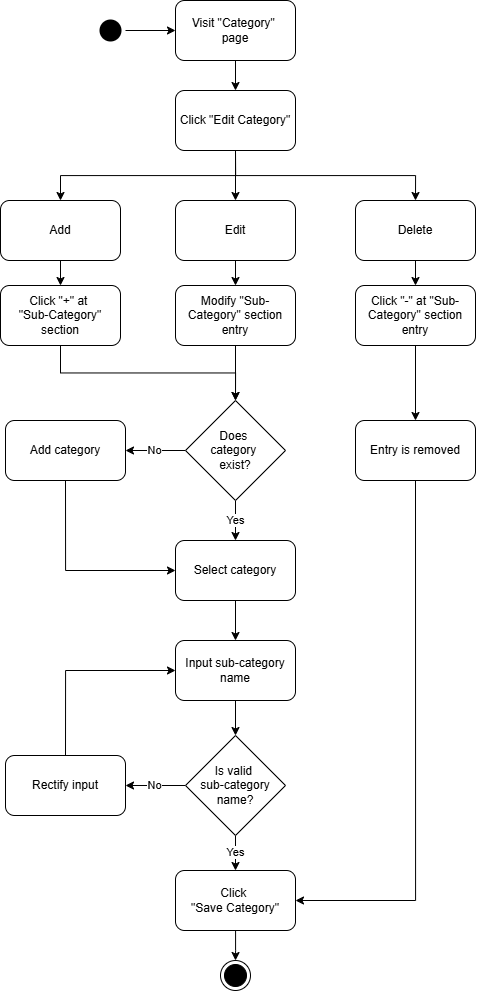

The diagram above was exported from draw.io. Its source (the exported page's mxGraphModel, read from the mxfile embedded in the PNG):
<mxGraphModel dx="1640" dy="1032" grid="1" gridSize="10" guides="1" tooltips="1" connect="1" arrows="1" fold="1" page="1" pageScale="1" pageWidth="850" pageHeight="1100" math="0" shadow="0">
  <root>
    <mxCell id="4ZbALF-496DwjTNcZ8sA-0" />
    <mxCell id="4ZbALF-496DwjTNcZ8sA-1" parent="4ZbALF-496DwjTNcZ8sA-0" />
    <mxCell id="4ZbALF-496DwjTNcZ8sA-2" style="edgeStyle=orthogonalEdgeStyle;rounded=0;orthogonalLoop=1;jettySize=auto;html=1;exitX=1;exitY=0.5;exitDx=0;exitDy=0;entryX=0;entryY=0.5;entryDx=0;entryDy=0;" edge="1" parent="4ZbALF-496DwjTNcZ8sA-1" source="4ZbALF-496DwjTNcZ8sA-3" target="4ZbALF-496DwjTNcZ8sA-6">
      <mxGeometry relative="1" as="geometry" />
    </mxCell>
    <mxCell id="4ZbALF-496DwjTNcZ8sA-3" value="" style="ellipse;html=1;shape=startState;fillColor=#000000;strokeColor=none;" vertex="1" parent="4ZbALF-496DwjTNcZ8sA-1">
      <mxGeometry x="325" y="75" width="30" height="30" as="geometry" />
    </mxCell>
    <mxCell id="4ZbALF-496DwjTNcZ8sA-4" value="" style="ellipse;html=1;shape=endState;fillColor=#000000;strokeColor=default;" vertex="1" parent="4ZbALF-496DwjTNcZ8sA-1">
      <mxGeometry x="450" y="1020" width="30" height="30" as="geometry" />
    </mxCell>
    <mxCell id="4ZbALF-496DwjTNcZ8sA-5" style="edgeStyle=orthogonalEdgeStyle;rounded=0;orthogonalLoop=1;jettySize=auto;html=1;exitX=0.5;exitY=1;exitDx=0;exitDy=0;entryX=0.5;entryY=0;entryDx=0;entryDy=0;" edge="1" parent="4ZbALF-496DwjTNcZ8sA-1" source="4ZbALF-496DwjTNcZ8sA-6" target="4ZbALF-496DwjTNcZ8sA-25">
      <mxGeometry relative="1" as="geometry" />
    </mxCell>
    <mxCell id="4ZbALF-496DwjTNcZ8sA-6" value="Visit &quot;Category&quot;&amp;nbsp;&lt;div&gt;page&lt;/div&gt;" style="rounded=1;whiteSpace=wrap;html=1;" vertex="1" parent="4ZbALF-496DwjTNcZ8sA-1">
      <mxGeometry x="405" y="60" width="120" height="60" as="geometry" />
    </mxCell>
    <mxCell id="4ZbALF-496DwjTNcZ8sA-7" style="edgeStyle=orthogonalEdgeStyle;rounded=0;orthogonalLoop=1;jettySize=auto;html=1;exitX=0.5;exitY=1;exitDx=0;exitDy=0;entryX=0.5;entryY=0;entryDx=0;entryDy=0;" edge="1" parent="4ZbALF-496DwjTNcZ8sA-1" source="4ZbALF-496DwjTNcZ8sA-8" target="4ZbALF-496DwjTNcZ8sA-15">
      <mxGeometry relative="1" as="geometry" />
    </mxCell>
    <mxCell id="4ZbALF-496DwjTNcZ8sA-8" value="Modify &quot;Sub-Category&quot; section entry" style="whiteSpace=wrap;html=1;rounded=1;" vertex="1" parent="4ZbALF-496DwjTNcZ8sA-1">
      <mxGeometry x="405" y="345" width="120" height="60" as="geometry" />
    </mxCell>
    <mxCell id="eo8WEHVwZ0ro6-6fK5ge-0" style="edgeStyle=orthogonalEdgeStyle;rounded=0;orthogonalLoop=1;jettySize=auto;html=1;exitX=0.5;exitY=1;exitDx=0;exitDy=0;entryX=0.5;entryY=0;entryDx=0;entryDy=0;" edge="1" parent="4ZbALF-496DwjTNcZ8sA-1" source="4ZbALF-496DwjTNcZ8sA-10" target="4ZbALF-496DwjTNcZ8sA-19">
      <mxGeometry relative="1" as="geometry" />
    </mxCell>
    <mxCell id="4ZbALF-496DwjTNcZ8sA-10" value="Select category" style="whiteSpace=wrap;html=1;rounded=1;" vertex="1" parent="4ZbALF-496DwjTNcZ8sA-1">
      <mxGeometry x="405" y="600" width="120" height="60" as="geometry" />
    </mxCell>
    <mxCell id="4ZbALF-496DwjTNcZ8sA-11" value="" style="edgeStyle=orthogonalEdgeStyle;rounded=0;orthogonalLoop=1;jettySize=auto;html=1;" edge="1" parent="4ZbALF-496DwjTNcZ8sA-1" source="4ZbALF-496DwjTNcZ8sA-12">
      <mxGeometry relative="1" as="geometry">
        <mxPoint x="465.0000000000002" y="1020.0000000000002" as="targetPoint" />
      </mxGeometry>
    </mxCell>
    <mxCell id="4ZbALF-496DwjTNcZ8sA-12" value="Click&amp;nbsp;&lt;div&gt;&quot;Save Category&quot;&lt;/div&gt;" style="whiteSpace=wrap;html=1;rounded=1;" vertex="1" parent="4ZbALF-496DwjTNcZ8sA-1">
      <mxGeometry x="405" y="930" width="120" height="60" as="geometry" />
    </mxCell>
    <mxCell id="4ZbALF-496DwjTNcZ8sA-13" value="No" style="edgeStyle=orthogonalEdgeStyle;rounded=0;orthogonalLoop=1;jettySize=auto;html=1;exitX=0;exitY=0.5;exitDx=0;exitDy=0;entryX=1;entryY=0.5;entryDx=0;entryDy=0;" edge="1" parent="4ZbALF-496DwjTNcZ8sA-1" source="4ZbALF-496DwjTNcZ8sA-15" target="4ZbALF-496DwjTNcZ8sA-17">
      <mxGeometry relative="1" as="geometry" />
    </mxCell>
    <mxCell id="4ZbALF-496DwjTNcZ8sA-14" value="Yes" style="edgeStyle=orthogonalEdgeStyle;rounded=0;orthogonalLoop=1;jettySize=auto;html=1;exitX=0.5;exitY=1;exitDx=0;exitDy=0;entryX=0.5;entryY=0;entryDx=0;entryDy=0;" edge="1" parent="4ZbALF-496DwjTNcZ8sA-1" source="4ZbALF-496DwjTNcZ8sA-15" target="4ZbALF-496DwjTNcZ8sA-10">
      <mxGeometry relative="1" as="geometry" />
    </mxCell>
    <mxCell id="4ZbALF-496DwjTNcZ8sA-15" value="Does&amp;nbsp;&lt;div&gt;category&amp;nbsp;&lt;/div&gt;&lt;div&gt;exist?&lt;/div&gt;" style="rhombus;whiteSpace=wrap;html=1;" vertex="1" parent="4ZbALF-496DwjTNcZ8sA-1">
      <mxGeometry x="415" y="460" width="100" height="100" as="geometry" />
    </mxCell>
    <mxCell id="4ZbALF-496DwjTNcZ8sA-16" style="edgeStyle=orthogonalEdgeStyle;rounded=0;orthogonalLoop=1;jettySize=auto;html=1;exitX=0.5;exitY=1;exitDx=0;exitDy=0;entryX=0;entryY=0.5;entryDx=0;entryDy=0;" edge="1" parent="4ZbALF-496DwjTNcZ8sA-1" source="4ZbALF-496DwjTNcZ8sA-17" target="4ZbALF-496DwjTNcZ8sA-10">
      <mxGeometry relative="1" as="geometry" />
    </mxCell>
    <mxCell id="4ZbALF-496DwjTNcZ8sA-17" value="Add category" style="whiteSpace=wrap;html=1;rounded=1;" vertex="1" parent="4ZbALF-496DwjTNcZ8sA-1">
      <mxGeometry x="235" y="480" width="120" height="60" as="geometry" />
    </mxCell>
    <mxCell id="4ZbALF-496DwjTNcZ8sA-18" style="edgeStyle=orthogonalEdgeStyle;rounded=0;orthogonalLoop=1;jettySize=auto;html=1;exitX=0.5;exitY=1;exitDx=0;exitDy=0;entryX=0.5;entryY=0;entryDx=0;entryDy=0;" edge="1" parent="4ZbALF-496DwjTNcZ8sA-1" source="4ZbALF-496DwjTNcZ8sA-19" target="4ZbALF-496DwjTNcZ8sA-28">
      <mxGeometry relative="1" as="geometry" />
    </mxCell>
    <mxCell id="4ZbALF-496DwjTNcZ8sA-19" value="Input sub-category name" style="whiteSpace=wrap;html=1;rounded=1;" vertex="1" parent="4ZbALF-496DwjTNcZ8sA-1">
      <mxGeometry x="405" y="700" width="120" height="60" as="geometry" />
    </mxCell>
    <mxCell id="4ZbALF-496DwjTNcZ8sA-22" style="edgeStyle=orthogonalEdgeStyle;rounded=0;orthogonalLoop=1;jettySize=auto;html=1;exitX=0.5;exitY=1;exitDx=0;exitDy=0;entryX=0.5;entryY=0;entryDx=0;entryDy=0;" edge="1" parent="4ZbALF-496DwjTNcZ8sA-1" source="4ZbALF-496DwjTNcZ8sA-25" target="4ZbALF-496DwjTNcZ8sA-40">
      <mxGeometry relative="1" as="geometry">
        <mxPoint x="465" y="230" as="sourcePoint" />
      </mxGeometry>
    </mxCell>
    <mxCell id="4ZbALF-496DwjTNcZ8sA-23" style="edgeStyle=orthogonalEdgeStyle;rounded=0;orthogonalLoop=1;jettySize=auto;html=1;exitX=0.5;exitY=1;exitDx=0;exitDy=0;entryX=0.5;entryY=0;entryDx=0;entryDy=0;" edge="1" parent="4ZbALF-496DwjTNcZ8sA-1" source="4ZbALF-496DwjTNcZ8sA-25" target="4ZbALF-496DwjTNcZ8sA-34">
      <mxGeometry relative="1" as="geometry">
        <mxPoint x="465" y="230" as="sourcePoint" />
      </mxGeometry>
    </mxCell>
    <mxCell id="4ZbALF-496DwjTNcZ8sA-24" style="edgeStyle=orthogonalEdgeStyle;rounded=0;orthogonalLoop=1;jettySize=auto;html=1;exitX=0.5;exitY=1;exitDx=0;exitDy=0;entryX=0.5;entryY=0;entryDx=0;entryDy=0;" edge="1" parent="4ZbALF-496DwjTNcZ8sA-1" source="4ZbALF-496DwjTNcZ8sA-25" target="4ZbALF-496DwjTNcZ8sA-36">
      <mxGeometry relative="1" as="geometry">
        <mxPoint x="465" y="230" as="sourcePoint" />
      </mxGeometry>
    </mxCell>
    <mxCell id="4ZbALF-496DwjTNcZ8sA-25" value="Click &quot;Edit Category&quot;" style="rounded=1;whiteSpace=wrap;html=1;" vertex="1" parent="4ZbALF-496DwjTNcZ8sA-1">
      <mxGeometry x="405" y="150" width="120" height="60" as="geometry" />
    </mxCell>
    <mxCell id="4ZbALF-496DwjTNcZ8sA-26" value="No" style="edgeStyle=orthogonalEdgeStyle;rounded=0;orthogonalLoop=1;jettySize=auto;html=1;exitX=0;exitY=0.5;exitDx=0;exitDy=0;entryX=1;entryY=0.5;entryDx=0;entryDy=0;" edge="1" parent="4ZbALF-496DwjTNcZ8sA-1" source="4ZbALF-496DwjTNcZ8sA-28" target="4ZbALF-496DwjTNcZ8sA-30">
      <mxGeometry relative="1" as="geometry" />
    </mxCell>
    <mxCell id="HJm5YLnIDs93hJHQK1fi-0" value="Yes" style="edgeStyle=orthogonalEdgeStyle;rounded=0;orthogonalLoop=1;jettySize=auto;html=1;exitX=0.5;exitY=1;exitDx=0;exitDy=0;entryX=0.5;entryY=0;entryDx=0;entryDy=0;" edge="1" parent="4ZbALF-496DwjTNcZ8sA-1" source="4ZbALF-496DwjTNcZ8sA-28" target="4ZbALF-496DwjTNcZ8sA-12">
      <mxGeometry relative="1" as="geometry" />
    </mxCell>
    <mxCell id="4ZbALF-496DwjTNcZ8sA-28" value="Is valid&amp;nbsp;&lt;div&gt;sub-category&lt;/div&gt;&lt;div&gt;name?&lt;/div&gt;" style="rhombus;whiteSpace=wrap;html=1;" vertex="1" parent="4ZbALF-496DwjTNcZ8sA-1">
      <mxGeometry x="415" y="795" width="100" height="100" as="geometry" />
    </mxCell>
    <mxCell id="4ZbALF-496DwjTNcZ8sA-29" style="edgeStyle=orthogonalEdgeStyle;rounded=0;orthogonalLoop=1;jettySize=auto;html=1;exitX=0.5;exitY=0;exitDx=0;exitDy=0;entryX=0;entryY=0.5;entryDx=0;entryDy=0;" edge="1" parent="4ZbALF-496DwjTNcZ8sA-1" source="4ZbALF-496DwjTNcZ8sA-30" target="4ZbALF-496DwjTNcZ8sA-19">
      <mxGeometry relative="1" as="geometry" />
    </mxCell>
    <mxCell id="4ZbALF-496DwjTNcZ8sA-30" value="Rectify input" style="whiteSpace=wrap;html=1;rounded=1;" vertex="1" parent="4ZbALF-496DwjTNcZ8sA-1">
      <mxGeometry x="235" y="815" width="120" height="60" as="geometry" />
    </mxCell>
    <mxCell id="4ZbALF-496DwjTNcZ8sA-31" style="edgeStyle=orthogonalEdgeStyle;rounded=0;orthogonalLoop=1;jettySize=auto;html=1;exitX=0.5;exitY=1;exitDx=0;exitDy=0;entryX=0.5;entryY=0;entryDx=0;entryDy=0;" edge="1" parent="4ZbALF-496DwjTNcZ8sA-1" source="4ZbALF-496DwjTNcZ8sA-32" target="4ZbALF-496DwjTNcZ8sA-42">
      <mxGeometry relative="1" as="geometry" />
    </mxCell>
    <mxCell id="4ZbALF-496DwjTNcZ8sA-32" value="Click &quot;-&quot; at &quot;Sub-Category&quot; section entry" style="whiteSpace=wrap;html=1;rounded=1;" vertex="1" parent="4ZbALF-496DwjTNcZ8sA-1">
      <mxGeometry x="585" y="345" width="120" height="60" as="geometry" />
    </mxCell>
    <mxCell id="4ZbALF-496DwjTNcZ8sA-33" style="edgeStyle=orthogonalEdgeStyle;rounded=0;orthogonalLoop=1;jettySize=auto;html=1;exitX=0.5;exitY=1;exitDx=0;exitDy=0;entryX=0.5;entryY=0;entryDx=0;entryDy=0;" edge="1" parent="4ZbALF-496DwjTNcZ8sA-1" source="4ZbALF-496DwjTNcZ8sA-34" target="4ZbALF-496DwjTNcZ8sA-8">
      <mxGeometry relative="1" as="geometry" />
    </mxCell>
    <mxCell id="4ZbALF-496DwjTNcZ8sA-34" value="Edit" style="whiteSpace=wrap;html=1;rounded=1;" vertex="1" parent="4ZbALF-496DwjTNcZ8sA-1">
      <mxGeometry x="405" y="260" width="120" height="60" as="geometry" />
    </mxCell>
    <mxCell id="4ZbALF-496DwjTNcZ8sA-35" style="edgeStyle=orthogonalEdgeStyle;rounded=0;orthogonalLoop=1;jettySize=auto;html=1;exitX=0.5;exitY=1;exitDx=0;exitDy=0;entryX=0.5;entryY=0;entryDx=0;entryDy=0;" edge="1" parent="4ZbALF-496DwjTNcZ8sA-1" source="4ZbALF-496DwjTNcZ8sA-36" target="4ZbALF-496DwjTNcZ8sA-32">
      <mxGeometry relative="1" as="geometry" />
    </mxCell>
    <mxCell id="4ZbALF-496DwjTNcZ8sA-36" value="Delete" style="whiteSpace=wrap;html=1;rounded=1;" vertex="1" parent="4ZbALF-496DwjTNcZ8sA-1">
      <mxGeometry x="585" y="260" width="120" height="60" as="geometry" />
    </mxCell>
    <mxCell id="4ZbALF-496DwjTNcZ8sA-37" style="edgeStyle=orthogonalEdgeStyle;rounded=0;orthogonalLoop=1;jettySize=auto;html=1;exitX=0.5;exitY=1;exitDx=0;exitDy=0;entryX=0.5;entryY=0;entryDx=0;entryDy=0;" edge="1" parent="4ZbALF-496DwjTNcZ8sA-1" source="4ZbALF-496DwjTNcZ8sA-38" target="4ZbALF-496DwjTNcZ8sA-15">
      <mxGeometry relative="1" as="geometry" />
    </mxCell>
    <mxCell id="4ZbALF-496DwjTNcZ8sA-38" value="Click &quot;+&quot; at&amp;nbsp;&lt;div&gt;&quot;Sub-Category&quot; section&lt;/div&gt;" style="whiteSpace=wrap;html=1;rounded=1;" vertex="1" parent="4ZbALF-496DwjTNcZ8sA-1">
      <mxGeometry x="230" y="345" width="120" height="60" as="geometry" />
    </mxCell>
    <mxCell id="4ZbALF-496DwjTNcZ8sA-39" style="edgeStyle=orthogonalEdgeStyle;rounded=0;orthogonalLoop=1;jettySize=auto;html=1;exitX=0.5;exitY=1;exitDx=0;exitDy=0;entryX=0.5;entryY=0;entryDx=0;entryDy=0;" edge="1" parent="4ZbALF-496DwjTNcZ8sA-1" source="4ZbALF-496DwjTNcZ8sA-40" target="4ZbALF-496DwjTNcZ8sA-38">
      <mxGeometry relative="1" as="geometry" />
    </mxCell>
    <mxCell id="4ZbALF-496DwjTNcZ8sA-40" value="Add" style="whiteSpace=wrap;html=1;rounded=1;" vertex="1" parent="4ZbALF-496DwjTNcZ8sA-1">
      <mxGeometry x="230" y="260" width="120" height="60" as="geometry" />
    </mxCell>
    <mxCell id="4ZbALF-496DwjTNcZ8sA-41" style="edgeStyle=orthogonalEdgeStyle;rounded=0;orthogonalLoop=1;jettySize=auto;html=1;exitX=0.5;exitY=1;exitDx=0;exitDy=0;entryX=1;entryY=0.5;entryDx=0;entryDy=0;" edge="1" parent="4ZbALF-496DwjTNcZ8sA-1" source="4ZbALF-496DwjTNcZ8sA-42" target="4ZbALF-496DwjTNcZ8sA-12">
      <mxGeometry relative="1" as="geometry" />
    </mxCell>
    <mxCell id="4ZbALF-496DwjTNcZ8sA-42" value="Entry is removed" style="whiteSpace=wrap;html=1;rounded=1;" vertex="1" parent="4ZbALF-496DwjTNcZ8sA-1">
      <mxGeometry x="585" y="480" width="120" height="60" as="geometry" />
    </mxCell>
  </root>
</mxGraphModel>